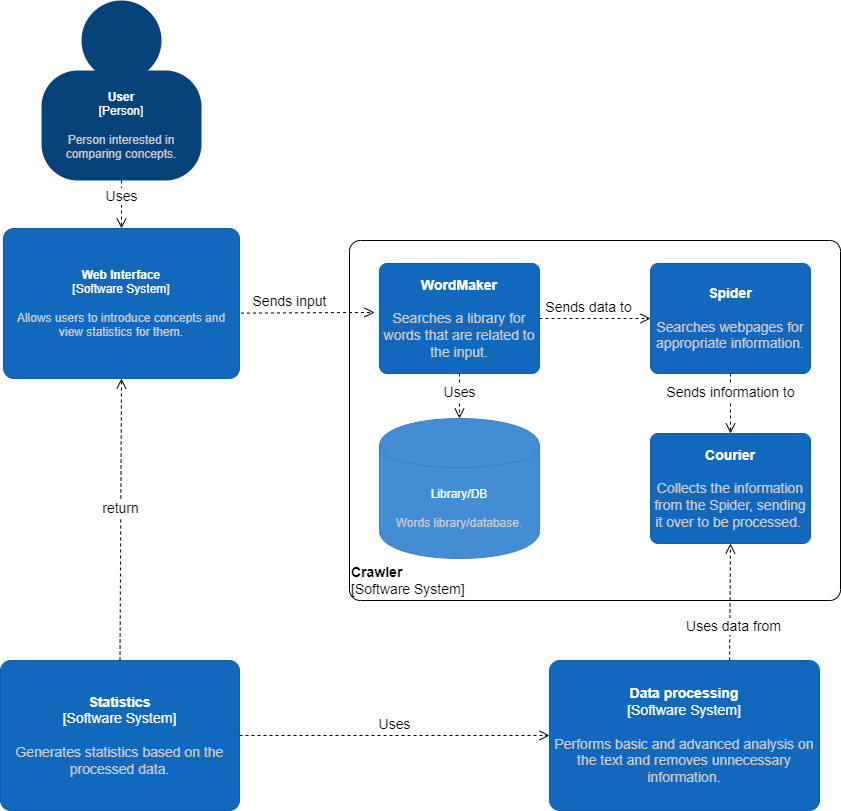

The diagram above was exported from draw.io. Its source (the exported page's mxGraphModel, read from the mxfile embedded in the PNG):
<mxGraphModel dx="1102" dy="857" grid="1" gridSize="10" guides="1" tooltips="1" connect="1" arrows="1" fold="1" page="1" pageScale="1" pageWidth="827" pageHeight="1169" math="0" shadow="0">
  <root>
    <mxCell id="WIyWlLk6GJQsqaUBKTNV-0" />
    <mxCell id="WIyWlLk6GJQsqaUBKTNV-1" parent="WIyWlLk6GJQsqaUBKTNV-0" />
    <mxCell id="lyWaeV8G_kosb5VxgabU-0" value="" style="group;rounded=0;labelBackgroundColor=none;fillColor=none;fontColor=#ffffff;align=center;html=1;" parent="WIyWlLk6GJQsqaUBKTNV-1" vertex="1" connectable="0">
      <mxGeometry x="42" y="20" width="160" height="180" as="geometry" />
      <C4Person as="c4" />
    </mxCell>
    <object label="&lt;b&gt;User&lt;/b&gt;&lt;br&gt;&lt;div&gt;[Person]&lt;/div&gt;&lt;div&gt;&lt;br&gt;&lt;/div&gt;&lt;div&gt;&lt;font color=&quot;#cccccc&quot;&gt;Person interested in comparing concepts.&lt;/font&gt;&lt;/div&gt;" placeholders="1" c4Name="name" c4Type="body" c4Description="Description" id="lyWaeV8G_kosb5VxgabU-1">
      <mxCell style="rounded=1;whiteSpace=wrap;html=1;labelBackgroundColor=none;fillColor=#08427b;fontColor=#ffffff;align=center;arcSize=33;strokeColor=3c7fc0;" parent="lyWaeV8G_kosb5VxgabU-0" vertex="1">
        <mxGeometry y="70" width="160" height="110" as="geometry" />
        <C4Person as="c4" />
      </mxCell>
    </object>
    <mxCell id="lyWaeV8G_kosb5VxgabU-2" value="" style="ellipse;whiteSpace=wrap;html=1;aspect=fixed;rounded=0;labelBackgroundColor=none;fillColor=#08427b;fontSize=12;fontColor=#ffffff;align=center;strokeColor=3c7fc0;" parent="lyWaeV8G_kosb5VxgabU-0" vertex="1">
      <mxGeometry x="40" width="80" height="80" as="geometry" />
      <C4Person as="c4" />
    </mxCell>
    <object label="&lt;b&gt;Web Interface&lt;/b&gt;&lt;div&gt;[Software System]&lt;/div&gt;&lt;div&gt;&lt;br&gt;&lt;/div&gt;&lt;div&gt;&lt;font color=&quot;#cccccc&quot;&gt;Allows users to introduce concepts and view statistics for them.&lt;/font&gt;&lt;/div&gt;" placeholders="1" c4Name="name" c4Type="SoftwareSystem" c4Description="Description" id="lyWaeV8G_kosb5VxgabU-3">
      <mxCell style="rounded=1;whiteSpace=wrap;html=1;labelBackgroundColor=none;fillColor=#1168bd;fontColor=#ffffff;align=center;arcSize=7;strokeColor=#0f5eaa;" parent="WIyWlLk6GJQsqaUBKTNV-1" vertex="1">
        <mxGeometry x="4" y="248" width="236" height="150" as="geometry" />
        <C4SoftwareSystem as="c4" />
      </mxCell>
    </object>
    <mxCell id="lyWaeV8G_kosb5VxgabU-4" value="&lt;font style=&quot;font-size: 14px&quot;&gt;Uses&lt;/font&gt;" style="html=1;verticalAlign=bottom;endArrow=open;dashed=1;endSize=8;rounded=0;exitX=0.5;exitY=1;exitDx=0;exitDy=0;" parent="WIyWlLk6GJQsqaUBKTNV-1" source="lyWaeV8G_kosb5VxgabU-1" target="lyWaeV8G_kosb5VxgabU-3" edge="1">
      <mxGeometry x="0.1429" relative="1" as="geometry">
        <mxPoint x="500" y="410" as="sourcePoint" />
        <mxPoint x="420" y="410" as="targetPoint" />
        <Array as="points" />
        <mxPoint as="offset" />
      </mxGeometry>
    </mxCell>
    <object label="&lt;div style=&quot;text-align: left&quot;&gt;&lt;b&gt;Crawler&lt;/b&gt;&lt;/div&gt;&lt;div style=&quot;text-align: left&quot;&gt;[Software System]&lt;/div&gt;" placeholders="1" c4Name="name" c4Type="ExecutionEnvironment" c4Application="applicationAndVersion" id="lyWaeV8G_kosb5VxgabU-5">
      <mxCell style="rounded=1;whiteSpace=wrap;html=1;labelBackgroundColor=none;fillColor=#ffffff;fontColor=#000000;align=left;arcSize=3;strokeColor=#000000;verticalAlign=bottom;fontSize=14;" parent="WIyWlLk6GJQsqaUBKTNV-1" vertex="1">
        <mxGeometry x="350" y="260" width="491" height="360" as="geometry" />
        <C4ExecutionEnvironment as="c4" />
      </mxCell>
    </object>
    <mxCell id="lyWaeV8G_kosb5VxgabU-6" value="Sends input" style="html=1;verticalAlign=bottom;endArrow=open;dashed=1;endSize=8;rounded=0;fontSize=14;exitX=1.006;exitY=0.564;exitDx=0;exitDy=0;exitPerimeter=0;entryX=-0.031;entryY=0.445;entryDx=0;entryDy=0;entryPerimeter=0;" parent="WIyWlLk6GJQsqaUBKTNV-1" source="lyWaeV8G_kosb5VxgabU-3" target="lyWaeV8G_kosb5VxgabU-8" edge="1">
      <mxGeometry x="-0.2728" relative="1" as="geometry">
        <mxPoint x="610" y="490" as="sourcePoint" />
        <mxPoint x="340" y="332" as="targetPoint" />
        <mxPoint as="offset" />
      </mxGeometry>
    </mxCell>
    <object label="&lt;b&gt;WordMaker&lt;br&gt;&lt;br&gt;&lt;/b&gt;&lt;div&gt;&lt;font color=&quot;#cccccc&quot;&gt;Searches a library for words that are related to the input.&lt;/font&gt;&lt;/div&gt;" placeholders="1" c4Name="name" c4Type="SoftwareSystem" c4Description="Description" id="lyWaeV8G_kosb5VxgabU-8">
      <mxCell style="rounded=1;whiteSpace=wrap;html=1;labelBackgroundColor=none;fillColor=#1168bd;fontColor=#ffffff;align=center;arcSize=7;strokeColor=#0f5eaa;fontSize=14;" parent="WIyWlLk6GJQsqaUBKTNV-1" vertex="1">
        <mxGeometry x="380" y="283" width="160" height="110" as="geometry" />
        <C4SoftwareSystem as="c4" />
      </mxCell>
    </object>
    <object label="&lt;b&gt;Spider&lt;/b&gt;&lt;div&gt;&lt;br&gt;&lt;/div&gt;&lt;div&gt;&lt;font color=&quot;#cccccc&quot;&gt;Searches webpages for appropriate information.&lt;/font&gt;&lt;/div&gt;" placeholders="1" c4Name="name" c4Type="SoftwareSystem" c4Description="Description" id="lyWaeV8G_kosb5VxgabU-9">
      <mxCell style="rounded=1;whiteSpace=wrap;html=1;labelBackgroundColor=none;fillColor=#1168bd;fontColor=#ffffff;align=center;arcSize=7;strokeColor=#0f5eaa;fontSize=14;" parent="WIyWlLk6GJQsqaUBKTNV-1" vertex="1">
        <mxGeometry x="651" y="283" width="160" height="110" as="geometry" />
        <C4SoftwareSystem as="c4" />
      </mxCell>
    </object>
    <mxCell id="lyWaeV8G_kosb5VxgabU-10" value="Sends data to" style="html=1;verticalAlign=bottom;endArrow=open;dashed=1;endSize=8;rounded=0;fontSize=14;exitX=1;exitY=0.5;exitDx=0;exitDy=0;entryX=0;entryY=0.5;entryDx=0;entryDy=0;" parent="WIyWlLk6GJQsqaUBKTNV-1" source="lyWaeV8G_kosb5VxgabU-8" target="lyWaeV8G_kosb5VxgabU-9" edge="1">
      <mxGeometry x="-0.1111" relative="1" as="geometry">
        <mxPoint x="607" y="483" as="sourcePoint" />
        <mxPoint x="527" y="483" as="targetPoint" />
        <mxPoint as="offset" />
      </mxGeometry>
    </mxCell>
    <object label="&lt;b&gt;Courier&lt;br&gt;&lt;/b&gt;&lt;div&gt;&lt;br&gt;&lt;/div&gt;&lt;div&gt;&lt;font color=&quot;#cccccc&quot;&gt;Collects the information from the Spider, sending it over to be processed.&lt;/font&gt;&amp;nbsp;&lt;/div&gt;" placeholders="1" c4Name="name" c4Type="SoftwareSystem" c4Description="Description" id="lyWaeV8G_kosb5VxgabU-11">
      <mxCell style="rounded=1;whiteSpace=wrap;html=1;labelBackgroundColor=none;fillColor=#1168bd;fontColor=#ffffff;align=center;arcSize=7;strokeColor=#0f5eaa;fontSize=14;" parent="WIyWlLk6GJQsqaUBKTNV-1" vertex="1">
        <mxGeometry x="651" y="453" width="160" height="110" as="geometry" />
        <C4SoftwareSystem as="c4" />
      </mxCell>
    </object>
    <mxCell id="lyWaeV8G_kosb5VxgabU-12" value="Sends information to" style="html=1;verticalAlign=bottom;endArrow=open;dashed=1;endSize=8;rounded=0;fontSize=14;exitX=0.5;exitY=1;exitDx=0;exitDy=0;entryX=0.5;entryY=0;entryDx=0;entryDy=0;" parent="WIyWlLk6GJQsqaUBKTNV-1" source="lyWaeV8G_kosb5VxgabU-9" target="lyWaeV8G_kosb5VxgabU-11" edge="1">
      <mxGeometry relative="1" as="geometry">
        <mxPoint x="635" y="463" as="sourcePoint" />
        <mxPoint x="555" y="463" as="targetPoint" />
        <mxPoint as="offset" />
      </mxGeometry>
    </mxCell>
    <object label="&lt;span&gt;Library/DB&lt;/span&gt;&lt;div&gt;&lt;br&gt;&lt;/div&gt;&lt;div&gt;&lt;font color=&quot;#cccccc&quot;&gt;Words library/database.&lt;/font&gt;&lt;/div&gt;" placeholders="1" c4Type="Database" c4Technology="technology" c4Description="Description" id="lyWaeV8G_kosb5VxgabU-13">
      <mxCell style="shape=cylinder;whiteSpace=wrap;html=1;boundedLbl=1;rounded=0;labelBackgroundColor=none;fillColor=#438dd5;fontSize=12;fontColor=#ffffff;align=center;strokeColor=#3c7fc0;" parent="WIyWlLk6GJQsqaUBKTNV-1" vertex="1">
        <mxGeometry x="380" y="438" width="160" height="140" as="geometry" />
        <C4Database as="c4" />
      </mxCell>
    </object>
    <mxCell id="lyWaeV8G_kosb5VxgabU-14" value="Uses" style="html=1;verticalAlign=bottom;endArrow=open;dashed=1;endSize=8;rounded=0;fontSize=14;exitX=0.5;exitY=1;exitDx=0;exitDy=0;entryX=0.5;entryY=0;entryDx=0;entryDy=0;" parent="WIyWlLk6GJQsqaUBKTNV-1" source="lyWaeV8G_kosb5VxgabU-8" target="lyWaeV8G_kosb5VxgabU-13" edge="1">
      <mxGeometry x="0.3333" relative="1" as="geometry">
        <mxPoint x="635" y="473" as="sourcePoint" />
        <mxPoint x="555" y="473" as="targetPoint" />
        <mxPoint as="offset" />
      </mxGeometry>
    </mxCell>
    <object label="&lt;b&gt;Data processing&lt;/b&gt;&lt;br&gt;&lt;div&gt;[Software System]&lt;/div&gt;&lt;div&gt;&lt;br&gt;&lt;/div&gt;&lt;div&gt;&lt;font color=&quot;#cccccc&quot;&gt;Performs basic and advanced analysis on the text and removes unnecessary information.&lt;/font&gt;&lt;/div&gt;" placeholders="1" c4Name="name" c4Type="SoftwareSystem" c4Description="Description" id="lyWaeV8G_kosb5VxgabU-15">
      <mxCell style="rounded=1;whiteSpace=wrap;html=1;labelBackgroundColor=none;fillColor=#1168bd;fontColor=#ffffff;align=center;arcSize=7;strokeColor=#0f5eaa;fontSize=14;" parent="WIyWlLk6GJQsqaUBKTNV-1" vertex="1">
        <mxGeometry x="550" y="680" width="270" height="150" as="geometry" />
        <C4SoftwareSystem as="c4" />
      </mxCell>
    </object>
    <mxCell id="lyWaeV8G_kosb5VxgabU-16" value="&lt;font color=&quot;#000000&quot;&gt;Uses data from&lt;/font&gt;" style="html=1;verticalAlign=bottom;endArrow=open;dashed=1;endSize=8;rounded=0;fontSize=14;fontColor=#CCCCCC;exitX=0.667;exitY=0;exitDx=0;exitDy=0;entryX=0.5;entryY=1;entryDx=0;entryDy=0;exitPerimeter=0;" parent="WIyWlLk6GJQsqaUBKTNV-1" source="lyWaeV8G_kosb5VxgabU-15" target="lyWaeV8G_kosb5VxgabU-11" edge="1">
      <mxGeometry x="-0.5958" y="-4" relative="1" as="geometry">
        <mxPoint x="624.5" y="680" as="sourcePoint" />
        <mxPoint x="558" y="450" as="targetPoint" />
        <mxPoint y="1" as="offset" />
      </mxGeometry>
    </mxCell>
    <object label="&lt;b&gt;Statistics&lt;/b&gt;&lt;br&gt;&lt;div&gt;[Software System]&lt;/div&gt;&lt;div&gt;&lt;br&gt;&lt;/div&gt;&lt;div&gt;&lt;font color=&quot;#cccccc&quot;&gt;Generates statistics based on the processed data.&lt;/font&gt;&lt;/div&gt;" placeholders="1" c4Name="name" c4Type="SoftwareSystem" c4Description="Description" id="lyWaeV8G_kosb5VxgabU-17">
      <mxCell style="rounded=1;whiteSpace=wrap;html=1;labelBackgroundColor=none;fillColor=#1168bd;fontColor=#ffffff;align=center;arcSize=7;strokeColor=#0f5eaa;fontSize=14;" parent="WIyWlLk6GJQsqaUBKTNV-1" vertex="1">
        <mxGeometry x="1" y="680" width="239" height="150" as="geometry" />
        <C4SoftwareSystem as="c4" />
      </mxCell>
    </object>
    <mxCell id="lyWaeV8G_kosb5VxgabU-18" value="&lt;font color=&quot;#000000&quot;&gt;Uses&lt;/font&gt;" style="html=1;verticalAlign=bottom;endArrow=open;dashed=1;endSize=8;rounded=0;fontSize=14;fontColor=#CCCCCC;exitX=1;exitY=0.5;exitDx=0;exitDy=0;entryX=0;entryY=0.5;entryDx=0;entryDy=0;" parent="WIyWlLk6GJQsqaUBKTNV-1" source="lyWaeV8G_kosb5VxgabU-17" target="lyWaeV8G_kosb5VxgabU-15" edge="1">
      <mxGeometry relative="1" as="geometry">
        <mxPoint x="390" y="730" as="sourcePoint" />
        <mxPoint x="310" y="730" as="targetPoint" />
      </mxGeometry>
    </mxCell>
    <mxCell id="lyWaeV8G_kosb5VxgabU-19" value="return" style="html=1;verticalAlign=bottom;endArrow=open;dashed=1;endSize=8;rounded=0;fontSize=14;fontColor=#000000;exitX=0.5;exitY=0;exitDx=0;exitDy=0;entryX=0.5;entryY=1;entryDx=0;entryDy=0;" parent="WIyWlLk6GJQsqaUBKTNV-1" source="lyWaeV8G_kosb5VxgabU-17" target="lyWaeV8G_kosb5VxgabU-3" edge="1">
      <mxGeometry relative="1" as="geometry">
        <mxPoint x="511" y="460" as="sourcePoint" />
        <mxPoint x="431" y="460" as="targetPoint" />
      </mxGeometry>
    </mxCell>
  </root>
</mxGraphModel>